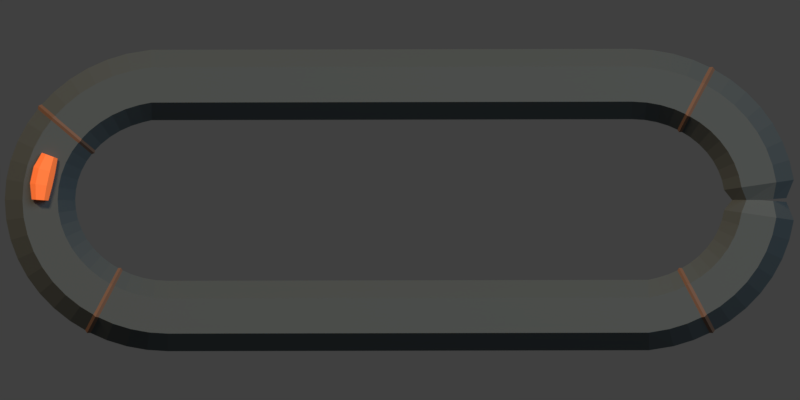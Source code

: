 # Source: m6fx_chain_link.blend  (saved by Blender 5.2.45; exported with 4.5.12 LTS)
import bpy
from mathutils import Matrix  # noqa: F401  (used for matrix-valued properties, if any)

bpy.ops.wm.read_factory_settings(use_empty=True)
scene = bpy.context.scene
scene.name = 'Scene'

# ---- collections
col_collection = bpy.data.collections.new('Collection'); scene.collection.children.link(col_collection)

# ---- materials (node trees are filled in below, after node groups)
mat_dark_worn_chain_steel = bpy.data.materials.new('Dark worn chain steel')
mat_dark_worn_chain_steel.diffuse_color = (0.055, 0.065, 0.063, 1.0)
mat_rust_scabs = bpy.data.materials.new('Rust scabs')
mat_rust_scabs.diffuse_color = (0.15, 0.071, 0.037, 1.0)
mat_orange_rust_contact = bpy.data.materials.new('Orange rust contact')
mat_orange_rust_contact.diffuse_color = (0.72, 0.13, 0.025, 1.0)

# ---- material node trees
mat_dark_worn_chain_steel.use_nodes = True; mat_dark_worn_chain_steel.node_tree.nodes.clear()
_N = mat_dark_worn_chain_steel.node_tree.nodes; _L = mat_dark_worn_chain_steel.node_tree.links
n0 = _N.new('ShaderNodeBsdfPrincipled'); n0.name = 'Principled BSDF'; n0.location = (-200, 100)
n0.inputs[0].default_value = (0.055, 0.065, 0.063, 1.0)
n0.inputs[2].default_value = 0.8
n0.inputs[10].default_value = 0.005
n0.inputs[27].default_value = (0.055, 0.065, 0.063, 1.0)
n1 = _N.new('ShaderNodeOutputMaterial'); n1.name = 'Material Output'; n1.location = (200, 100)
_L.new(n0.outputs[0], n1.inputs[0])
n1.is_active_output = True
mat_rust_scabs.use_nodes = True; mat_rust_scabs.node_tree.nodes.clear()
_N = mat_rust_scabs.node_tree.nodes; _L = mat_rust_scabs.node_tree.links
n0 = _N.new('ShaderNodeBsdfPrincipled'); n0.name = 'Principled BSDF'; n0.location = (-200, 100)
n0.inputs[0].default_value = (0.15, 0.071, 0.037, 1.0)
n0.inputs[2].default_value = 0.8
n0.inputs[10].default_value = 0.005
n0.inputs[27].default_value = (0.15, 0.071, 0.037, 1.0)
n1 = _N.new('ShaderNodeOutputMaterial'); n1.name = 'Material Output'; n1.location = (200, 100)
_L.new(n0.outputs[0], n1.inputs[0])
n1.is_active_output = True
mat_orange_rust_contact.use_nodes = True; mat_orange_rust_contact.node_tree.nodes.clear()
_N = mat_orange_rust_contact.node_tree.nodes; _L = mat_orange_rust_contact.node_tree.links
n0 = _N.new('ShaderNodeBsdfPrincipled'); n0.name = 'Principled BSDF'; n0.location = (-200, 100)
n0.inputs[0].default_value = (0.72, 0.13, 0.025, 1.0)
n0.inputs[2].default_value = 0.8
n0.inputs[10].default_value = 0.005
n0.inputs[27].default_value = (0.72, 0.13, 0.025, 1.0)
n0.inputs[28].default_value = 0.65
n1 = _N.new('ShaderNodeOutputMaterial'); n1.name = 'Material Output'; n1.location = (200, 100)
_L.new(n0.outputs[0], n1.inputs[0])
n1.is_active_output = True

# ---- world
world_world = bpy.data.worlds.new('World'); scene.world = world_world
world_world.use_nodes = True; world_world.node_tree.nodes.clear()
_N = world_world.node_tree.nodes; _L = world_world.node_tree.links
n0 = _N.new('ShaderNodeOutputWorld'); n0.name = 'World Output'; n0.location = (200, 100)
n1 = _N.new('ShaderNodeBackground'); n1.name = 'Background'; n1.location = (-200, 100)
n1.inputs[0].default_value = (0.05088, 0.05088, 0.05088, 1.0)
_L.new(n1.outputs[0], n0.inputs[0])
n0.is_active_output = True
world_world.color = (0.18, 0.18, 0.18)
world_world.sun_shadow_jitter_overblur = 0.0

# ---- cameras
cam_iso_map_032 = bpy.data.cameras.new('ISO_MAP.032')
cam_iso_map_032.type = 'ORTHO'
cam_iso_map_032.sensor_fit = 'HORIZONTAL'
cam_iso_map_032.ortho_scale = 1.414
cam_iso_top_024 = bpy.data.cameras.new('ISO_TOP.024')
cam_iso_top_024.type = 'ORTHO'
cam_iso_top_024.sensor_fit = 'HORIZONTAL'
cam_iso_top_024.ortho_scale = 1.0
cam_camera_033 = bpy.data.cameras.new('Camera.033')
cam_camera_033.type = 'ORTHO'
cam_camera_033.ortho_scale = 5.0

# ---- lights
light_sun_032 = bpy.data.lights.new('Sun.032', 'SUN')
light_sun_032.color = (1.0, 0.76, 0.53)
light_sun_032.angle = 0.15
light_sun_032.energy = 2.5
light_area_032 = bpy.data.lights.new('Area.032', 'AREA')
light_area_032.color = (0.5, 0.66, 0.85)
light_area_032.energy = 450.0
light_area_032.shape = 'DISK'
light_area_032.size = 5.0
light_area_032.size_y = 1.0

# ---- meshes
me_forged_elongated_rusted_link = bpy.data.meshes.new('Forged elongated rusted link')
me_forged_elongated_rusted_link.from_pydata([(0.4171, -0.00238, 0.04), (0.4335, -0.00119, 0.06858), (0.4665, 0.00119, 0.06858), (0.4829, 0.00238, 0.04), (0.4665, 0.00119, 0.01142), (0.4335, -0.00119, 0.01142), (0.4051, 0.0126, 0.04), (0.4269, 0.01576, 0.07811), (0.4704, 0.02209, 0.07811), (0.4922, 0.02525, 0.04), (0.4704, 0.02209, 0.001895), (0.4269, 0.01576, 0.001895), (0.4024, 0.02505, 0.04), (0.4235, 0.03129, 0.07811), (0.4656, 0.04377, 0.07811), (0.4867, 0.05, 0.04), (0.4656, 0.04377, 0.001895), (0.4235, 0.03129, 0.001895), (0.3978, 0.0372, 0.04), (0.4178, 0.04634, 0.07811), (0.4578, 0.06463, 0.07811), (0.4778, 0.07378, 0.04), (0.4578, 0.06463, 0.001895), (0.4178, 0.04634, 0.001895), (0.3915, 0.04886, 0.04), (0.41, 0.06068, 0.07811), (0.4471, 0.08432, 0.07811), (0.4657, 0.09614, 0.04), (0.4471, 0.08432, 0.001895), (0.41, 0.06068, 0.001895), (0.3834, 0.05984, 0.04), (0.4001, 0.07405, 0.07811), (0.4337, 0.1025, 0.07811), (0.4505, 0.1167, 0.04), (0.4337, 0.1025, 0.001895), (0.4001, 0.07405, 0.001895), (0.3736, 0.06993, 0.04), (0.3884, 0.08623, 0.07811), (0.4179, 0.1188, 0.07811), (0.4327, 0.1351, 0.04), (0.4179, 0.1188, 0.001895), (0.3884, 0.08623, 0.001895), (0.3623, 0.07891, 0.04), (0.3748, 0.09697, 0.07811), (0.4, 0.1331, 0.07811), (0.4125, 0.1512, 0.04), (0.4, 0.1331, 0.001895), (0.3748, 0.09697, 0.001895), (0.3496, 0.08659, 0.04), (0.3598, 0.1061, 0.07811), (0.3802, 0.1451, 0.07811), (0.3904, 0.1646, 0.04), (0.3802, 0.1451, 0.001895), (0.3598, 0.1061, 0.001895), (0.3358, 0.09277, 0.04), (0.3435, 0.1134, 0.07811), (0.359, 0.1546, 0.07811), (0.3667, 0.1752, 0.04), (0.359, 0.1546, 0.001895), (0.3435, 0.1134, 0.001895), (0.321, 0.0973, 0.04), (0.3262, 0.1187, 0.07811), (0.3366, 0.1614, 0.07811), (0.3418, 0.1828, 0.04), (0.3366, 0.1614, 0.001895), (0.3262, 0.1187, 0.001895), (0.3057, 0.1001, 0.04), (0.3083, 0.1219, 0.07811), (0.3135, 0.1656, 0.07811), (0.3161, 0.1874, 0.04), (0.3135, 0.1656, 0.001895), (0.3083, 0.1219, 0.001895), (0.29, 0.101, 0.04), (0.29, 0.123, 0.07811), (0.29, 0.167, 0.07811), (0.29, 0.189, 0.04), (0.29, 0.167, 0.001895), (0.29, 0.123, 0.001895), (-0.3105, 0.09976, 0.04), (-0.3107, 0.1218, 0.07811), (-0.3111, 0.1658, 0.07811), (-0.3112, 0.1878, 0.04), (-0.3111, 0.1658, 0.001895), (-0.3107, 0.1218, 0.001895), (-0.321, 0.0973, 0.04), (-0.3262, 0.1187, 0.07811), (-0.3366, 0.1614, 0.07811), (-0.3418, 0.1828, 0.04), (-0.3366, 0.1614, 0.001895), (-0.3262, 0.1187, 0.001895), (-0.3358, 0.09277, 0.04), (-0.3435, 0.1134, 0.07811), (-0.359, 0.1546, 0.07811), (-0.3667, 0.1752, 0.04), (-0.359, 0.1546, 0.001895), (-0.3435, 0.1134, 0.001895), (-0.3496, 0.08659, 0.04), (-0.3598, 0.1061, 0.07811), (-0.3802, 0.1451, 0.07811), (-0.3904, 0.1646, 0.04), (-0.3802, 0.1451, 0.001895), (-0.3598, 0.1061, 0.001895), (-0.3623, 0.07891, 0.04), (-0.3748, 0.09697, 0.07811), (-0.4, 0.1331, 0.07811), (-0.4125, 0.1512, 0.04), (-0.4, 0.1331, 0.001895), (-0.3748, 0.09697, 0.001895), (-0.3736, 0.06993, 0.04), (-0.3884, 0.08623, 0.07811), (-0.4179, 0.1188, 0.07811), (-0.4327, 0.1351, 0.04), (-0.4179, 0.1188, 0.001895), (-0.3884, 0.08623, 0.001895), (-0.3834, 0.05984, 0.04), (-0.4001, 0.07405, 0.07811), (-0.4337, 0.1025, 0.07811), (-0.4505, 0.1167, 0.04), (-0.4337, 0.1025, 0.001895), (-0.4001, 0.07405, 0.001895), (-0.3915, 0.04886, 0.04), (-0.41, 0.06068, 0.07811), (-0.4471, 0.08432, 0.07811), (-0.4657, 0.09614, 0.04), (-0.4471, 0.08432, 0.001895), (-0.41, 0.06068, 0.001895), (-0.3978, 0.0372, 0.04), (-0.4178, 0.04634, 0.07811), (-0.4578, 0.06463, 0.07811), (-0.4778, 0.07378, 0.04), (-0.4578, 0.06463, 0.001895), (-0.4178, 0.04634, 0.001895), (-0.4024, 0.02505, 0.04), (-0.4235, 0.03129, 0.07811), (-0.4656, 0.04377, 0.07811), (-0.4867, 0.05, 0.04), (-0.4656, 0.04377, 0.001895), (-0.4235, 0.03129, 0.001895), (-0.4051, 0.0126, 0.04), (-0.4269, 0.01576, 0.07811), (-0.4704, 0.02209, 0.07811), (-0.4922, 0.02525, 0.04), (-0.4704, 0.02209, 0.001895), (-0.4269, 0.01576, 0.001895), (-0.406, 1.776e-17, 0.04), (-0.428, 1.776e-17, 0.07811), (-0.472, 1.776e-17, 0.07811), (-0.494, 1.776e-17, 0.04), (-0.472, 1.776e-17, 0.001895), (-0.428, 1.776e-17, 0.001895), (-0.4051, -0.0126, 0.04), (-0.4269, -0.01576, 0.07811), (-0.4704, -0.02209, 0.07811), (-0.4922, -0.02525, 0.04), (-0.4704, -0.02209, 0.001895), (-0.4269, -0.01576, 0.001895), (-0.4024, -0.02505, 0.04), (-0.4235, -0.03129, 0.07811), (-0.4656, -0.04377, 0.07811), (-0.4867, -0.05, 0.04), (-0.4656, -0.04377, 0.001895), (-0.4235, -0.03129, 0.001895), (-0.3978, -0.0372, 0.04), (-0.4178, -0.04634, 0.07811), (-0.4578, -0.06463, 0.07811), (-0.4778, -0.07378, 0.04), (-0.4578, -0.06463, 0.001895), (-0.4178, -0.04634, 0.001895), (-0.3915, -0.04886, 0.04), (-0.41, -0.06068, 0.07811), (-0.4471, -0.08432, 0.07811), (-0.4657, -0.09614, 0.04), (-0.4471, -0.08432, 0.001895), (-0.41, -0.06068, 0.001895), (-0.3834, -0.05984, 0.04), (-0.4001, -0.07405, 0.07811), (-0.4337, -0.1025, 0.07811), (-0.4505, -0.1167, 0.04), (-0.4337, -0.1025, 0.001895), (-0.4001, -0.07405, 0.001895), (-0.3736, -0.06993, 0.04), (-0.3884, -0.08623, 0.07811), (-0.4179, -0.1188, 0.07811), (-0.4327, -0.1351, 0.04), (-0.4179, -0.1188, 0.001895), (-0.3884, -0.08623, 0.001895), (-0.3623, -0.07891, 0.04), (-0.3748, -0.09697, 0.07811), (-0.4, -0.1331, 0.07811), (-0.4125, -0.1512, 0.04), (-0.4, -0.1331, 0.001895), (-0.3748, -0.09697, 0.001895), (-0.3496, -0.08659, 0.04), (-0.3598, -0.1061, 0.07811), (-0.3802, -0.1451, 0.07811), (-0.3904, -0.1646, 0.04), (-0.3802, -0.1451, 0.001895), (-0.3598, -0.1061, 0.001895), (-0.3358, -0.09277, 0.04), (-0.3435, -0.1134, 0.07811), (-0.359, -0.1546, 0.07811), (-0.3667, -0.1752, 0.04), (-0.359, -0.1546, 0.001895), (-0.3435, -0.1134, 0.001895), (-0.321, -0.0973, 0.04), (-0.3262, -0.1187, 0.07811), (-0.3366, -0.1614, 0.07811), (-0.3418, -0.1828, 0.04), (-0.3366, -0.1614, 0.001895), (-0.3262, -0.1187, 0.001895), (-0.3057, -0.1001, 0.04), (-0.3083, -0.1219, 0.07811), (-0.3135, -0.1656, 0.07811), (-0.3161, -0.1874, 0.04), (-0.3135, -0.1656, 0.001895), (-0.3083, -0.1219, 0.001895), (-0.29, -0.101, 0.04), (-0.29, -0.123, 0.07811), (-0.29, -0.167, 0.07811), (-0.29, -0.189, 0.04), (-0.29, -0.167, 0.001895), (-0.29, -0.123, 0.001895), (0.3105, -0.09976, 0.04), (0.3107, -0.1218, 0.07811), (0.3111, -0.1658, 0.07811), (0.3112, -0.1878, 0.04), (0.3111, -0.1658, 0.001895), (0.3107, -0.1218, 0.001895), (0.321, -0.0973, 0.04), (0.3262, -0.1187, 0.07811), (0.3366, -0.1614, 0.07811), (0.3418, -0.1828, 0.04), (0.3366, -0.1614, 0.001895), (0.3262, -0.1187, 0.001895), (0.3358, -0.09277, 0.04), (0.3435, -0.1134, 0.07811), (0.359, -0.1546, 0.07811), (0.3667, -0.1752, 0.04), (0.359, -0.1546, 0.001895), (0.3435, -0.1134, 0.001895), (0.3496, -0.08659, 0.04), (0.3598, -0.1061, 0.07811), (0.3802, -0.1451, 0.07811), (0.3904, -0.1646, 0.04), (0.3802, -0.1451, 0.001895), (0.3598, -0.1061, 0.001895), (0.3623, -0.07891, 0.04), (0.3748, -0.09697, 0.07811), (0.4, -0.1331, 0.07811), (0.4125, -0.1512, 0.04), (0.4, -0.1331, 0.001895), (0.3748, -0.09697, 0.001895), (0.3736, -0.06993, 0.04), (0.3884, -0.08623, 0.07811), (0.4179, -0.1188, 0.07811), (0.4327, -0.1351, 0.04), (0.4179, -0.1188, 0.001895), (0.3884, -0.08623, 0.001895), (0.3834, -0.05984, 0.04), (0.4001, -0.07405, 0.07811), (0.4337, -0.1025, 0.07811), (0.4505, -0.1167, 0.04), (0.4337, -0.1025, 0.001895), (0.4001, -0.07405, 0.001895), (0.3915, -0.04886, 0.04), (0.41, -0.06068, 0.07811), (0.4471, -0.08432, 0.07811), (0.4657, -0.09614, 0.04), (0.4471, -0.08432, 0.001895), (0.41, -0.06068, 0.001895), (0.3978, -0.0372, 0.04), (0.4178, -0.04634, 0.07811), (0.4578, -0.06463, 0.07811), (0.4778, -0.07378, 0.04), (0.4578, -0.06463, 0.001895), (0.4178, -0.04634, 0.001895), (0.4024, -0.02505, 0.04), (0.4235, -0.03129, 0.07811), (0.4656, -0.04377, 0.07811), (0.4867, -0.05, 0.04), (0.4656, -0.04377, 0.001895), (0.4235, -0.03129, 0.001895), (0.4051, -0.0126, 0.04), (0.4269, -0.01576, 0.07811), (0.4704, -0.02209, 0.07811), (0.4922, -0.02525, 0.04), (0.4704, -0.02209, 0.001895), (0.4269, -0.01576, 0.001895), (0.4171, 0.00238, 0.04), (0.4335, 0.00119, 0.06858), (0.4665, -0.00119, 0.06858), (0.4829, -0.00238, 0.04), (0.4665, -0.00119, 0.01142), (0.4335, 0.00119, 0.01142)], [], [(5, 4, 3, 2, 1, 0), (288, 289, 290, 291, 292, 293), (0, 1, 7, 6), (1, 2, 8, 7), (2, 3, 9, 8), (3, 4, 10, 9), (4, 5, 11, 10), (5, 0, 6, 11), (6, 7, 13, 12), (7, 8, 14, 13), (8, 9, 15, 14), (9, 10, 16, 15), (10, 11, 17, 16), (11, 6, 12, 17), (12, 13, 19, 18), (13, 14, 20, 19), (14, 15, 21, 20), (15, 16, 22, 21), (16, 17, 23, 22), (17, 12, 18, 23), (18, 19, 25, 24), (19, 20, 26, 25), (20, 21, 27, 26), (21, 22, 28, 27), (22, 23, 29, 28), (23, 18, 24, 29), (24, 25, 31, 30), (25, 26, 32, 31), (26, 27, 33, 32), (27, 28, 34, 33), (28, 29, 35, 34), (29, 24, 30, 35), (30, 31, 37, 36), (31, 32, 38, 37), (32, 33, 39, 38), (33, 34, 40, 39), (34, 35, 41, 40), (35, 30, 36, 41), (36, 37, 43, 42), (37, 38, 44, 43), (38, 39, 45, 44), (39, 40, 46, 45), (40, 41, 47, 46), (41, 36, 42, 47), (42, 43, 49, 48), (43, 44, 50, 49), (44, 45, 51, 50), (45, 46, 52, 51), (46, 47, 53, 52), (47, 42, 48, 53), (48, 49, 55, 54), (49, 50, 56, 55), (50, 51, 57, 56), (51, 52, 58, 57), (52, 53, 59, 58), (53, 48, 54, 59), (54, 55, 61, 60), (55, 56, 62, 61), (56, 57, 63, 62), (57, 58, 64, 63), (58, 59, 65, 64), (59, 54, 60, 65), (60, 61, 67, 66), (61, 62, 68, 67), (62, 63, 69, 68), (63, 64, 70, 69), (64, 65, 71, 70), (65, 60, 66, 71), (66, 67, 73, 72), (67, 68, 74, 73), (68, 69, 75, 74), (69, 70, 76, 75), (70, 71, 77, 76), (71, 66, 72, 77), (72, 73, 79, 78), (73, 74, 80, 79), (74, 75, 81, 80), (75, 76, 82, 81), (76, 77, 83, 82), (77, 72, 78, 83), (78, 79, 85, 84), (79, 80, 86, 85), (80, 81, 87, 86), (81, 82, 88, 87), (82, 83, 89, 88), (83, 78, 84, 89), (84, 85, 91, 90), (85, 86, 92, 91), (86, 87, 93, 92), (87, 88, 94, 93), (88, 89, 95, 94), (89, 84, 90, 95), (90, 91, 97, 96), (91, 92, 98, 97), (92, 93, 99, 98), (93, 94, 100, 99), (94, 95, 101, 100), (95, 90, 96, 101), (96, 97, 103, 102), (97, 98, 104, 103), (98, 99, 105, 104), (99, 100, 106, 105), (100, 101, 107, 106), (101, 96, 102, 107), (102, 103, 109, 108), (103, 104, 110, 109), (104, 105, 111, 110), (105, 106, 112, 111), (106, 107, 113, 112), (107, 102, 108, 113), (108, 109, 115, 114), (109, 110, 116, 115), (110, 111, 117, 116), (111, 112, 118, 117), (112, 113, 119, 118), (113, 108, 114, 119), (114, 115, 121, 120), (115, 116, 122, 121), (116, 117, 123, 122), (117, 118, 124, 123), (118, 119, 125, 124), (119, 114, 120, 125), (120, 121, 127, 126), (121, 122, 128, 127), (122, 123, 129, 128), (123, 124, 130, 129), (124, 125, 131, 130), (125, 120, 126, 131), (126, 127, 133, 132), (127, 128, 134, 133), (128, 129, 135, 134), (129, 130, 136, 135), (130, 131, 137, 136), (131, 126, 132, 137), (132, 133, 139, 138), (133, 134, 140, 139), (134, 135, 141, 140), (135, 136, 142, 141), (136, 137, 143, 142), (137, 132, 138, 143), (138, 139, 145, 144), (139, 140, 146, 145), (140, 141, 147, 146), (141, 142, 148, 147), (142, 143, 149, 148), (143, 138, 144, 149), (144, 145, 151, 150), (145, 146, 152, 151), (146, 147, 153, 152), (147, 148, 154, 153), (148, 149, 155, 154), (149, 144, 150, 155), (150, 151, 157, 156), (151, 152, 158, 157), (152, 153, 159, 158), (153, 154, 160, 159), (154, 155, 161, 160), (155, 150, 156, 161), (156, 157, 163, 162), (157, 158, 164, 163), (158, 159, 165, 164), (159, 160, 166, 165), (160, 161, 167, 166), (161, 156, 162, 167), (162, 163, 169, 168), (163, 164, 170, 169), (164, 165, 171, 170), (165, 166, 172, 171), (166, 167, 173, 172), (167, 162, 168, 173), (168, 169, 175, 174), (169, 170, 176, 175), (170, 171, 177, 176), (171, 172, 178, 177), (172, 173, 179, 178), (173, 168, 174, 179), (174, 175, 181, 180), (175, 176, 182, 181), (176, 177, 183, 182), (177, 178, 184, 183), (178, 179, 185, 184), (179, 174, 180, 185), (180, 181, 187, 186), (181, 182, 188, 187), (182, 183, 189, 188), (183, 184, 190, 189), (184, 185, 191, 190), (185, 180, 186, 191), (186, 187, 193, 192), (187, 188, 194, 193), (188, 189, 195, 194), (189, 190, 196, 195), (190, 191, 197, 196), (191, 186, 192, 197), (192, 193, 199, 198), (193, 194, 200, 199), (194, 195, 201, 200), (195, 196, 202, 201), (196, 197, 203, 202), (197, 192, 198, 203), (198, 199, 205, 204), (199, 200, 206, 205), (200, 201, 207, 206), (201, 202, 208, 207), (202, 203, 209, 208), (203, 198, 204, 209), (204, 205, 211, 210), (205, 206, 212, 211), (206, 207, 213, 212), (207, 208, 214, 213), (208, 209, 215, 214), (209, 204, 210, 215), (210, 211, 217, 216), (211, 212, 218, 217), (212, 213, 219, 218), (213, 214, 220, 219), (214, 215, 221, 220), (215, 210, 216, 221), (216, 217, 223, 222), (217, 218, 224, 223), (218, 219, 225, 224), (219, 220, 226, 225), (220, 221, 227, 226), (221, 216, 222, 227), (222, 223, 229, 228), (223, 224, 230, 229), (224, 225, 231, 230), (225, 226, 232, 231), (226, 227, 233, 232), (227, 222, 228, 233), (228, 229, 235, 234), (229, 230, 236, 235), (230, 231, 237, 236), (231, 232, 238, 237), (232, 233, 239, 238), (233, 228, 234, 239), (234, 235, 241, 240), (235, 236, 242, 241), (236, 237, 243, 242), (237, 238, 244, 243), (238, 239, 245, 244), (239, 234, 240, 245), (240, 241, 247, 246), (241, 242, 248, 247), (242, 243, 249, 248), (243, 244, 250, 249), (244, 245, 251, 250), (245, 240, 246, 251), (246, 247, 253, 252), (247, 248, 254, 253), (248, 249, 255, 254), (249, 250, 256, 255), (250, 251, 257, 256), (251, 246, 252, 257), (252, 253, 259, 258), (253, 254, 260, 259), (254, 255, 261, 260), (255, 256, 262, 261), (256, 257, 263, 262), (257, 252, 258, 263), (258, 259, 265, 264), (259, 260, 266, 265), (260, 261, 267, 266), (261, 262, 268, 267), (262, 263, 269, 268), (263, 258, 264, 269), (264, 265, 271, 270), (265, 266, 272, 271), (266, 267, 273, 272), (267, 268, 274, 273), (268, 269, 275, 274), (269, 264, 270, 275), (270, 271, 277, 276), (271, 272, 278, 277), (272, 273, 279, 278), (273, 274, 280, 279), (274, 275, 281, 280), (275, 270, 276, 281), (276, 277, 283, 282), (277, 278, 284, 283), (278, 279, 285, 284), (279, 280, 286, 285), (280, 281, 287, 286), (281, 276, 282, 287), (282, 283, 289, 288), (283, 284, 290, 289), (284, 285, 291, 290), (285, 286, 292, 291), (286, 287, 293, 292), (287, 282, 288, 293)])
me_forged_elongated_rusted_link.materials.append(mat_dark_worn_chain_steel)
me_forged_elongated_rusted_link.update()
me_worn_rust_patches = bpy.data.meshes.new('Worn rust patches')
me_worn_rust_patches.from_pydata([(0.3695, 0.08553, 0.04), (0.3785, 0.1003, 0.06988), (0.3963, 0.1298, 0.06988), (0.4053, 0.1445, 0.04), (0.3963, 0.1298, 0.01012), (0.3785, 0.1003, 0.01012), (0.3487, 0.08482, 0.04), (0.3593, 0.1052, 0.07984), (0.3807, 0.146, 0.07984), (0.3913, 0.1663, 0.04), (0.3807, 0.146, 0.0001628), (0.3593, 0.1052, 0.0001628), (0.3372, 0.1025, 0.04), (0.3442, 0.1182, 0.06988), (0.3583, 0.1497, 0.06988), (0.3653, 0.1655, 0.04), (0.3583, 0.1497, 0.01012), (0.3442, 0.1182, 0.01012)], [], [(5, 4, 3, 2, 1, 0), (12, 13, 14, 15, 16, 17), (0, 1, 7, 6), (1, 2, 8, 7), (2, 3, 9, 8), (3, 4, 10, 9), (4, 5, 11, 10), (5, 0, 6, 11), (6, 7, 13, 12), (7, 8, 14, 13), (8, 9, 15, 14), (9, 10, 16, 15), (10, 11, 17, 16), (11, 6, 12, 17)])
me_worn_rust_patches.materials.append(mat_rust_scabs)
me_worn_rust_patches.update()
me_worn_rust_patches_001 = bpy.data.meshes.new('Worn rust patches.001')
me_worn_rust_patches_001.from_pydata([(-0.3783, 0.07854, 0.04), (-0.3907, 0.09053, 0.06988), (-0.4155, 0.1145, 0.06988), (-0.4279, 0.1265, 0.04), (-0.4155, 0.1145, 0.01012), (-0.3907, 0.09053, 0.01012), (-0.3818, 0.05855, 0.04), (-0.3994, 0.07341, 0.07984), (-0.4345, 0.1031, 0.07984), (-0.452, 0.118, 0.04), (-0.4345, 0.1031, 0.0001628), (-0.3994, 0.07341, 0.0001628), (-0.4008, 0.05203, 0.04), (-0.4147, 0.06226, 0.06988), (-0.4424, 0.08274, 0.06988), (-0.4563, 0.09297, 0.04), (-0.4424, 0.08274, 0.01012), (-0.4147, 0.06226, 0.01012)], [], [(5, 4, 3, 2, 1, 0), (12, 13, 14, 15, 16, 17), (0, 1, 7, 6), (1, 2, 8, 7), (2, 3, 9, 8), (3, 4, 10, 9), (4, 5, 11, 10), (5, 0, 6, 11), (6, 7, 13, 12), (7, 8, 14, 13), (8, 9, 15, 14), (9, 10, 16, 15), (10, 11, 17, 16), (11, 6, 12, 17)])
me_worn_rust_patches_001.materials.append(mat_rust_scabs)
me_worn_rust_patches_001.update()
me_worn_rust_patches_002 = bpy.data.meshes.new('Worn rust patches.002')
me_worn_rust_patches_002.from_pydata([(-0.3695, -0.08553, 0.04), (-0.3785, -0.1003, 0.06988), (-0.3963, -0.1298, 0.06988), (-0.4053, -0.1445, 0.04), (-0.3963, -0.1298, 0.01012), (-0.3785, -0.1003, 0.01012), (-0.3487, -0.08482, 0.04), (-0.3593, -0.1052, 0.07984), (-0.3807, -0.146, 0.07984), (-0.3913, -0.1663, 0.04), (-0.3807, -0.146, 0.0001628), (-0.3593, -0.1052, 0.0001628), (-0.3372, -0.1025, 0.04), (-0.3442, -0.1182, 0.06988), (-0.3583, -0.1497, 0.06988), (-0.3653, -0.1655, 0.04), (-0.3583, -0.1497, 0.01012), (-0.3442, -0.1182, 0.01012)], [], [(5, 4, 3, 2, 1, 0), (12, 13, 14, 15, 16, 17), (0, 1, 7, 6), (1, 2, 8, 7), (2, 3, 9, 8), (3, 4, 10, 9), (4, 5, 11, 10), (5, 0, 6, 11), (6, 7, 13, 12), (7, 8, 14, 13), (8, 9, 15, 14), (9, 10, 16, 15), (10, 11, 17, 16), (11, 6, 12, 17)])
me_worn_rust_patches_002.materials.append(mat_rust_scabs)
me_worn_rust_patches_002.update()
me_worn_rust_patches_003 = bpy.data.meshes.new('Worn rust patches.003')
me_worn_rust_patches_003.from_pydata([(0.3372, -0.1025, 0.04), (0.3442, -0.1182, 0.06988), (0.3583, -0.1497, 0.06988), (0.3653, -0.1655, 0.04), (0.3583, -0.1497, 0.01012), (0.3442, -0.1182, 0.01012), (0.3487, -0.08482, 0.04), (0.3593, -0.1052, 0.07984), (0.3807, -0.146, 0.07984), (0.3913, -0.1663, 0.04), (0.3807, -0.146, 0.0001628), (0.3593, -0.1052, 0.0001628), (0.3695, -0.08553, 0.04), (0.3785, -0.1003, 0.06988), (0.3963, -0.1298, 0.06988), (0.4053, -0.1445, 0.04), (0.3963, -0.1298, 0.01012), (0.3785, -0.1003, 0.01012)], [], [(5, 4, 3, 2, 1, 0), (12, 13, 14, 15, 16, 17), (0, 1, 7, 6), (1, 2, 8, 7), (2, 3, 9, 8), (3, 4, 10, 9), (4, 5, 11, 10), (5, 0, 6, 11), (6, 7, 13, 12), (7, 8, 14, 13), (8, 9, 15, 14), (9, 10, 16, 15), (10, 11, 17, 16), (11, 6, 12, 17)])
me_worn_rust_patches_003.materials.append(mat_rust_scabs)
me_worn_rust_patches_003.update()
me_glowing_friction_contact = bpy.data.meshes.new('Glowing friction contact')
me_glowing_friction_contact.from_pydata([(-0.428, 0.05181, 0.083), (-0.4329, 0.05365, 0.09209), (-0.4427, 0.05733, 0.09209), (-0.4477, 0.05917, 0.083), (-0.4427, 0.05733, 0.07391), (-0.4329, 0.05365, 0.07391), (-0.4311, 0.03356, 0.083), (-0.4378, 0.03554, 0.09512), (-0.4513, 0.03951, 0.09512), (-0.458, 0.0415, 0.083), (-0.4513, 0.03951, 0.07088), (-0.4378, 0.03554, 0.07088), (-0.4348, 0.01691, 0.083), (-0.4417, 0.01792, 0.09512), (-0.4556, 0.01993, 0.09512), (-0.4625, 0.02094, 0.083), (-0.4556, 0.01993, 0.07088), (-0.4417, 0.01792, 0.07088), (-0.4395, -0.0007574, 0.083), (-0.4448, -0.0003787, 0.09209), (-0.4552, 0.0003787, 0.09209), (-0.4605, 0.0007574, 0.083), (-0.4552, 0.0003787, 0.07391), (-0.4448, -0.0003787, 0.07391)], [], [(5, 4, 3, 2, 1, 0), (18, 19, 20, 21, 22, 23), (0, 1, 7, 6), (1, 2, 8, 7), (2, 3, 9, 8), (3, 4, 10, 9), (4, 5, 11, 10), (5, 0, 6, 11), (6, 7, 13, 12), (7, 8, 14, 13), (8, 9, 15, 14), (9, 10, 16, 15), (10, 11, 17, 16), (11, 6, 12, 17), (12, 13, 19, 18), (13, 14, 20, 19), (14, 15, 21, 20), (15, 16, 22, 21), (16, 17, 23, 22), (17, 12, 18, 23)])
me_glowing_friction_contact.materials.append(mat_orange_rust_contact)
me_glowing_friction_contact.update()

# ---- objects
ob_iso_map = bpy.data.objects.new('ISO_MAP', cam_iso_map_032)
ob_iso_top = bpy.data.objects.new('ISO_TOP', cam_iso_top_024)
ob_camera_ortho_55 = bpy.data.objects.new('Camera_ortho_55', cam_camera_033)
ob_sun_chaud_haut_gauche = bpy.data.objects.new('Sun_chaud_haut_gauche', light_sun_032)
ob_fill_froid = bpy.data.objects.new('Fill_froid', light_area_032)
ob_forged_elongated_rusted_link = bpy.data.objects.new('Forged elongated rusted link', me_forged_elongated_rusted_link)
ob_worn_rust_patches = bpy.data.objects.new('Worn rust patches', me_worn_rust_patches)
ob_worn_rust_patches_001 = bpy.data.objects.new('Worn rust patches.001', me_worn_rust_patches_001)
ob_worn_rust_patches_002 = bpy.data.objects.new('Worn rust patches.002', me_worn_rust_patches_002)
ob_worn_rust_patches_003 = bpy.data.objects.new('Worn rust patches.003', me_worn_rust_patches_003)
ob_glowing_friction_contact = bpy.data.objects.new('Glowing friction contact', me_glowing_friction_contact)

# ---- transforms, parenting, visibility, modifiers, constraints
ob_iso_map.location = (7.348, -7.348, 6.0)
ob_iso_map.rotation_euler = (1.047, 0.0, 0.7854)
ob_iso_top.location = (0.0, 0.0, 12.0)
ob_camera_ortho_55.location = (0.0, -5.244, 8.536)
ob_camera_ortho_55.rotation_euler = (0.6109, 0.0, 0.0)
ob_sun_chaud_haut_gauche.location = (-4.0, 6.0, 8.0)
ob_sun_chaud_haut_gauche.rotation_euler = (0.7336, -2.3e-08, -2.554)
ob_fill_froid.location = (4.0, 3.0, 6.0)
ob_fill_froid.rotation_euler = (0.6947, -2.938e-08, 2.214)
ob_forged_elongated_rusted_link.location = (0.0, 0.0, 0.0)
ob_worn_rust_patches.location = (0.0, 0.0, 0.0)
ob_worn_rust_patches_001.location = (0.0, 0.0, 0.0)
ob_worn_rust_patches_002.location = (0.0, 0.0, 0.0)
ob_worn_rust_patches_003.location = (0.0, 0.0, 0.0)
ob_glowing_friction_contact.location = (0.0, 0.0, 0.0)

# ---- collection membership
scene.collection.objects.link(ob_iso_map)
scene.collection.objects.link(ob_iso_top)
col_collection.objects.link(ob_camera_ortho_55)
col_collection.objects.link(ob_sun_chaud_haut_gauche)
col_collection.objects.link(ob_fill_froid)
col_collection.objects.link(ob_forged_elongated_rusted_link)
col_collection.objects.link(ob_worn_rust_patches)
col_collection.objects.link(ob_worn_rust_patches_001)
col_collection.objects.link(ob_worn_rust_patches_002)
col_collection.objects.link(ob_worn_rust_patches_003)
col_collection.objects.link(ob_glowing_friction_contact)

# ---- scene / render settings (as saved in the file)
scene.camera = ob_iso_top
scene.frame_start = 1; scene.frame_end = 250; scene.frame_set(1)
scene.render.engine = 'BLENDER_EEVEE_NEXT'
scene.render.resolution_x = 128
scene.render.resolution_y = 64
scene.render.dither_intensity = 0.0
scene.render.film_transparent = True
scene.render.bake_bias = 0.0
scene.render.bake_samples = 0
scene.render.compositor_device = 'GPU'
scene.eevee.taa_render_samples = 32
scene.eevee.use_volume_custom_range = False
scene.eevee.fast_gi_thickness_near = 0.1
scene.eevee.fast_gi_thickness_far = 0.0
scene.eevee.ray_tracing_options.screen_trace_thickness = 0.1
scene.view_settings.view_transform = 'Standard'
bpy.context.view_layer.update()
